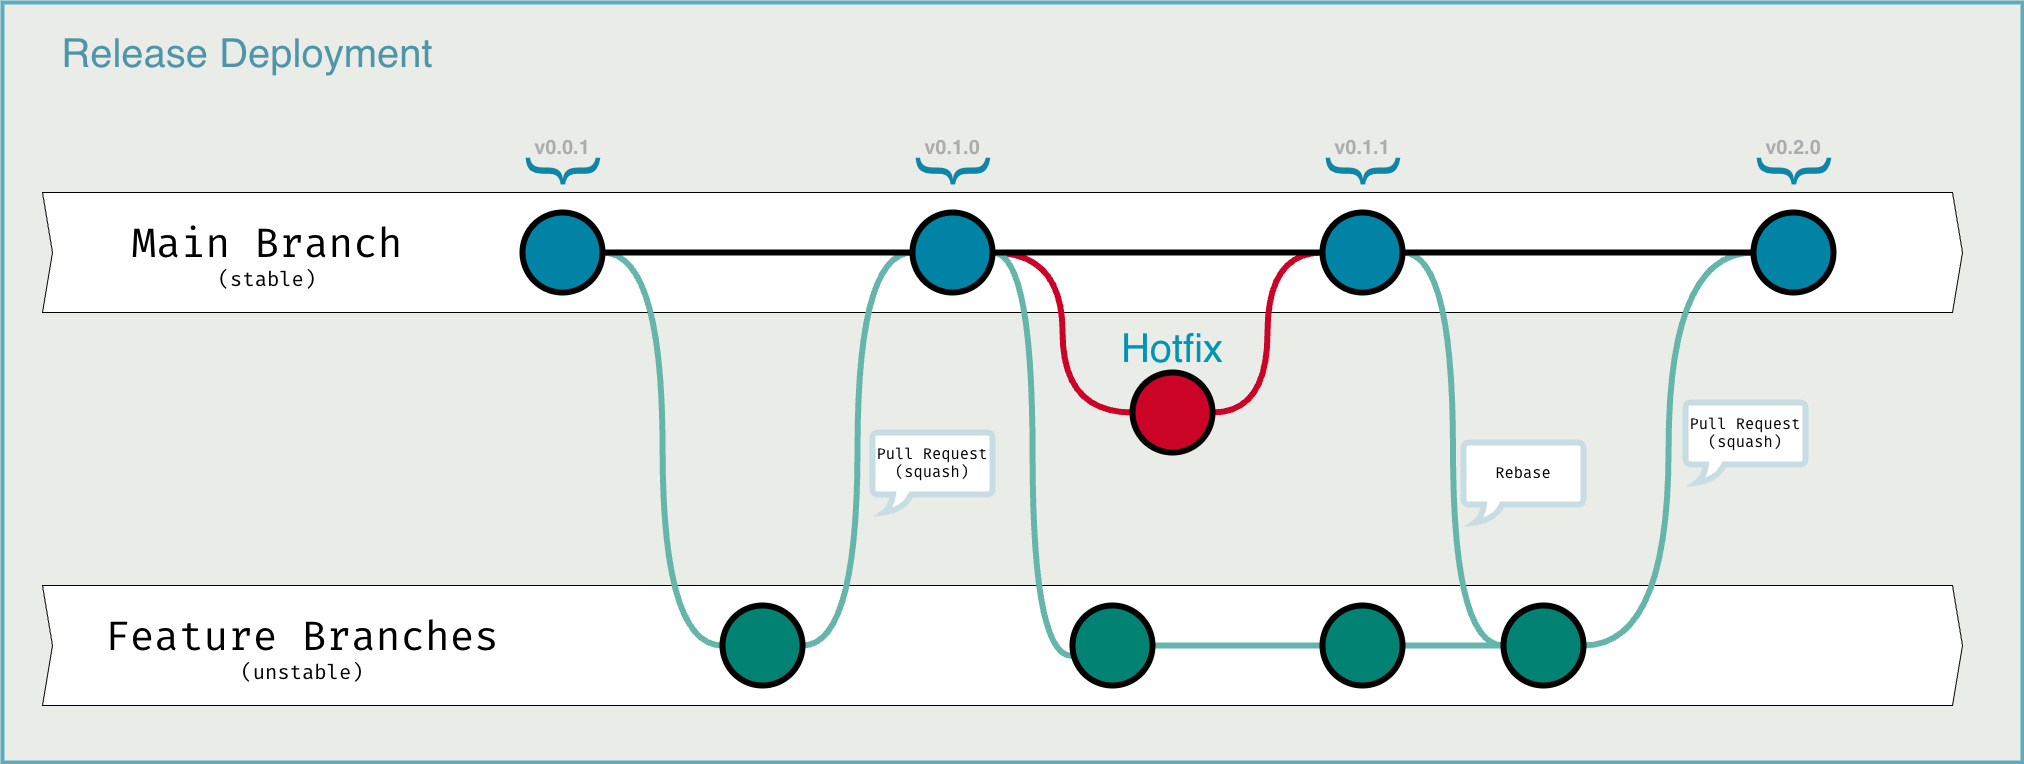

The diagram above was exported from draw.io. Its source (the exported page's mxGraphModel, read from the mxfile embedded in the PNG):
<mxGraphModel dx="2083" dy="1235" grid="1" gridSize="10" guides="1" tooltips="1" connect="1" arrows="1" fold="1" page="1" pageScale="1" pageWidth="1920" pageHeight="1200" background="#eaece8" math="0" shadow="0">
  <root>
    <mxCell id="0" />
    <mxCell id="1" parent="0" />
    <mxCell id="4fW0ESyut06tAmHe2GF--15" value="" style="shape=step;perimeter=stepPerimeter;whiteSpace=wrap;html=1;fixedSize=1;size=10;" vertex="1" parent="1">
      <mxGeometry x="410" y="280" width="1920" height="120" as="geometry" />
    </mxCell>
    <mxCell id="4fW0ESyut06tAmHe2GF--24" style="edgeStyle=orthogonalEdgeStyle;rounded=0;orthogonalLoop=1;jettySize=auto;html=1;exitX=1;exitY=0.5;exitDx=0;exitDy=0;entryX=0;entryY=0.5;entryDx=0;entryDy=0;curved=1;endArrow=none;endFill=0;strokeWidth=6;strokeColor=#CB0326;" edge="1" parent="1" source="4fW0ESyut06tAmHe2GF--20" target="4fW0ESyut06tAmHe2GF--23">
      <mxGeometry relative="1" as="geometry">
        <mxPoint x="1400" y="460" as="sourcePoint" />
      </mxGeometry>
    </mxCell>
    <mxCell id="4fW0ESyut06tAmHe2GF--17" value="{" style="text;strokeColor=none;align=center;fillColor=none;verticalAlign=middle;whiteSpace=wrap;rounded=0;rotation=-90;spacing=0;html=1;fontSize=80;fontColor=#0f86a7;" vertex="1" parent="1">
      <mxGeometry x="902" y="200" width="40" height="115" as="geometry" />
    </mxCell>
    <mxCell id="4fW0ESyut06tAmHe2GF--19" value="&lt;b style=&quot;font-size: 20px;&quot;&gt;&lt;font style=&quot;font-size: 20px;&quot;&gt;v0.0.1&lt;/font&gt;&lt;/b&gt;" style="text;strokeColor=none;align=center;fillColor=none;html=1;verticalAlign=middle;whiteSpace=wrap;rounded=0;fontColor=#abacab;fontSize=20;" vertex="1" parent="1">
      <mxGeometry x="900" y="220" width="60" height="30" as="geometry" />
    </mxCell>
    <mxCell id="4fW0ESyut06tAmHe2GF--21" value="{" style="text;strokeColor=none;align=center;fillColor=none;verticalAlign=middle;whiteSpace=wrap;rounded=0;rotation=-90;spacing=0;html=1;fontSize=80;fontColor=#0f86a7;" vertex="1" parent="1">
      <mxGeometry x="1292" y="200" width="40" height="115" as="geometry" />
    </mxCell>
    <mxCell id="4fW0ESyut06tAmHe2GF--22" value="&lt;b style=&quot;font-size: 20px;&quot;&gt;&lt;font style=&quot;font-size: 20px;&quot;&gt;v0.1.0&lt;br&gt;&lt;/font&gt;&lt;/b&gt;" style="text;strokeColor=none;align=center;fillColor=none;html=1;verticalAlign=middle;whiteSpace=wrap;rounded=0;fontColor=#abacab;fontSize=20;" vertex="1" parent="1">
      <mxGeometry x="1290" y="220" width="60" height="30" as="geometry" />
    </mxCell>
    <mxCell id="4fW0ESyut06tAmHe2GF--25" style="edgeStyle=orthogonalEdgeStyle;rounded=0;orthogonalLoop=1;jettySize=auto;html=1;exitX=1;exitY=0.5;exitDx=0;exitDy=0;entryX=0;entryY=0.5;entryDx=0;entryDy=0;curved=1;endArrow=none;endFill=0;strokeWidth=6;strokeColor=#cb0326;" edge="1" parent="1" source="4fW0ESyut06tAmHe2GF--23" target="4fW0ESyut06tAmHe2GF--35">
      <mxGeometry relative="1" as="geometry">
        <mxPoint x="1710" y="460" as="targetPoint" />
      </mxGeometry>
    </mxCell>
    <mxCell id="4fW0ESyut06tAmHe2GF--23" value="" style="ellipse;whiteSpace=wrap;html=1;aspect=fixed;strokeWidth=6;fillColor=#cb0326;" vertex="1" parent="1">
      <mxGeometry x="1500" y="460" width="80" height="80" as="geometry" />
    </mxCell>
    <mxCell id="4fW0ESyut06tAmHe2GF--29" value="" style="group" vertex="1" connectable="0" parent="1">
      <mxGeometry x="470" y="271" width="330" height="92" as="geometry" />
    </mxCell>
    <mxCell id="4fW0ESyut06tAmHe2GF--18" value="&lt;font style=&quot;&quot; face=&quot;Fira Code&quot;&gt;Main Branch&lt;br&gt;&lt;/font&gt;" style="text;strokeColor=none;align=center;fillColor=none;html=1;verticalAlign=middle;whiteSpace=wrap;rounded=0;fontSize=40;spacing=0;" vertex="1" parent="4fW0ESyut06tAmHe2GF--29">
      <mxGeometry y="20" width="330" height="80" as="geometry" />
    </mxCell>
    <mxCell id="4fW0ESyut06tAmHe2GF--27" value="&lt;font style=&quot;&quot; face=&quot;Fira Code&quot;&gt;&lt;font style=&quot;font-size: 20px;&quot;&gt;(stable)&lt;/font&gt;&lt;br&gt;&lt;/font&gt;" style="text;strokeColor=none;align=center;fillColor=none;html=1;verticalAlign=middle;whiteSpace=wrap;rounded=0;fontSize=40;spacing=0;" vertex="1" parent="4fW0ESyut06tAmHe2GF--29">
      <mxGeometry y="71" width="330" height="35" as="geometry" />
    </mxCell>
    <mxCell id="4fW0ESyut06tAmHe2GF--30" value="" style="shape=step;perimeter=stepPerimeter;whiteSpace=wrap;html=1;fixedSize=1;size=10;" vertex="1" parent="1">
      <mxGeometry x="410" y="673" width="1920" height="120" as="geometry" />
    </mxCell>
    <mxCell id="4fW0ESyut06tAmHe2GF--31" value="" style="group" vertex="1" connectable="0" parent="1">
      <mxGeometry x="470" y="664" width="400" height="92" as="geometry" />
    </mxCell>
    <mxCell id="4fW0ESyut06tAmHe2GF--32" value="&lt;font style=&quot;&quot; face=&quot;Fira Code&quot;&gt;Feature Branches&lt;br&gt;&lt;/font&gt;" style="text;strokeColor=none;align=center;fillColor=none;html=1;verticalAlign=middle;whiteSpace=wrap;rounded=0;fontSize=40;spacing=0;" vertex="1" parent="4fW0ESyut06tAmHe2GF--31">
      <mxGeometry y="20" width="399.99999999999994" height="80" as="geometry" />
    </mxCell>
    <mxCell id="4fW0ESyut06tAmHe2GF--33" value="&lt;font style=&quot;&quot; face=&quot;Fira Code&quot;&gt;&lt;font style=&quot;font-size: 20px;&quot;&gt;(unstable)&lt;/font&gt;&lt;br&gt;&lt;/font&gt;" style="text;strokeColor=none;align=center;fillColor=none;html=1;verticalAlign=middle;whiteSpace=wrap;rounded=0;fontSize=40;spacing=0;" vertex="1" parent="4fW0ESyut06tAmHe2GF--31">
      <mxGeometry y="71" width="399.99999999999994" height="35" as="geometry" />
    </mxCell>
    <mxCell id="4fW0ESyut06tAmHe2GF--36" style="edgeStyle=orthogonalEdgeStyle;rounded=0;orthogonalLoop=1;jettySize=auto;html=1;exitX=1;exitY=0.5;exitDx=0;exitDy=0;entryX=0;entryY=0.5;entryDx=0;entryDy=0;strokeWidth=6;endArrow=none;endFill=0;curved=1;strokeColor=#65B5AA;" edge="1" parent="1" source="4fW0ESyut06tAmHe2GF--1" target="4fW0ESyut06tAmHe2GF--34">
      <mxGeometry relative="1" as="geometry" />
    </mxCell>
    <mxCell id="4fW0ESyut06tAmHe2GF--37" style="edgeStyle=orthogonalEdgeStyle;rounded=0;orthogonalLoop=1;jettySize=auto;html=1;exitX=1;exitY=0.5;exitDx=0;exitDy=0;strokeWidth=6;endArrow=none;endFill=0;curved=1;strokeColor=#65B5AA;entryX=0;entryY=0.5;entryDx=0;entryDy=0;" edge="1" parent="1" source="4fW0ESyut06tAmHe2GF--34" target="4fW0ESyut06tAmHe2GF--20">
      <mxGeometry relative="1" as="geometry">
        <mxPoint x="980" y="350" as="sourcePoint" />
        <mxPoint x="1250" y="470" as="targetPoint" />
      </mxGeometry>
    </mxCell>
    <mxCell id="4fW0ESyut06tAmHe2GF--40" value="Hotfix" style="text;strokeColor=none;align=center;fillColor=none;html=1;verticalAlign=middle;whiteSpace=wrap;rounded=0;fontSize=40;fontColor=#0095b5;" vertex="1" parent="1">
      <mxGeometry x="1510" y="420" width="60" height="30" as="geometry" />
    </mxCell>
    <mxCell id="4fW0ESyut06tAmHe2GF--41" value="{" style="text;strokeColor=none;align=center;fillColor=none;verticalAlign=middle;whiteSpace=wrap;rounded=0;rotation=-90;spacing=0;html=1;fontSize=80;fontColor=#0f86a7;" vertex="1" parent="1">
      <mxGeometry x="1702" y="200" width="40" height="115" as="geometry" />
    </mxCell>
    <mxCell id="4fW0ESyut06tAmHe2GF--42" value="&lt;b style=&quot;font-size: 20px;&quot;&gt;&lt;font style=&quot;font-size: 20px;&quot;&gt;v0.1.1&lt;br&gt;&lt;/font&gt;&lt;/b&gt;" style="text;strokeColor=none;align=center;fillColor=none;html=1;verticalAlign=middle;whiteSpace=wrap;rounded=0;fontColor=#abacab;fontSize=20;" vertex="1" parent="1">
      <mxGeometry x="1700" y="220" width="60" height="30" as="geometry" />
    </mxCell>
    <mxCell id="4fW0ESyut06tAmHe2GF--45" style="edgeStyle=orthogonalEdgeStyle;rounded=0;orthogonalLoop=1;jettySize=auto;html=1;exitX=1;exitY=0.5;exitDx=0;exitDy=0;entryX=-0.006;entryY=0.631;entryDx=0;entryDy=0;strokeWidth=6;endArrow=none;endFill=0;curved=1;strokeColor=#65B5AA;entryPerimeter=0;" edge="1" parent="1" source="4fW0ESyut06tAmHe2GF--20" target="4fW0ESyut06tAmHe2GF--43">
      <mxGeometry relative="1" as="geometry">
        <mxPoint x="1350" y="560" as="sourcePoint" />
        <mxPoint x="1470" y="1039" as="targetPoint" />
      </mxGeometry>
    </mxCell>
    <mxCell id="4fW0ESyut06tAmHe2GF--46" style="edgeStyle=orthogonalEdgeStyle;rounded=0;orthogonalLoop=1;jettySize=auto;html=1;entryX=1;entryY=0.5;entryDx=0;entryDy=0;strokeWidth=6;endArrow=none;endFill=0;curved=1;strokeColor=#65B5AA;" edge="1" parent="1" source="4fW0ESyut06tAmHe2GF--48" target="4fW0ESyut06tAmHe2GF--44">
      <mxGeometry relative="1" as="geometry">
        <mxPoint x="1481" y="350" as="sourcePoint" />
        <mxPoint x="1561" y="839" as="targetPoint" />
      </mxGeometry>
    </mxCell>
    <mxCell id="4fW0ESyut06tAmHe2GF--47" style="edgeStyle=orthogonalEdgeStyle;rounded=0;orthogonalLoop=1;jettySize=auto;html=1;entryX=1;entryY=0.5;entryDx=0;entryDy=0;strokeWidth=6;endArrow=none;endFill=0;curved=1;strokeColor=#65B5AA;exitX=0;exitY=0.5;exitDx=0;exitDy=0;" edge="1" parent="1" source="4fW0ESyut06tAmHe2GF--49" target="4fW0ESyut06tAmHe2GF--43">
      <mxGeometry relative="1" as="geometry">
        <mxPoint x="1560" y="733" as="sourcePoint" />
        <mxPoint x="1650" y="743" as="targetPoint" />
      </mxGeometry>
    </mxCell>
    <mxCell id="4fW0ESyut06tAmHe2GF--43" value="" style="ellipse;whiteSpace=wrap;html=1;aspect=fixed;strokeWidth=6;fillColor=#018272;" vertex="1" parent="1">
      <mxGeometry x="1440" y="693" width="80" height="80" as="geometry" />
    </mxCell>
    <mxCell id="4fW0ESyut06tAmHe2GF--34" value="" style="ellipse;whiteSpace=wrap;html=1;aspect=fixed;strokeWidth=6;fillColor=#018272;" vertex="1" parent="1">
      <mxGeometry x="1090" y="693" width="80" height="80" as="geometry" />
    </mxCell>
    <mxCell id="4fW0ESyut06tAmHe2GF--1" value="" style="ellipse;whiteSpace=wrap;html=1;aspect=fixed;strokeWidth=6;fillColor=#0083a5;" vertex="1" parent="1">
      <mxGeometry x="890" y="300" width="80" height="80" as="geometry" />
    </mxCell>
    <mxCell id="4fW0ESyut06tAmHe2GF--20" value="" style="ellipse;whiteSpace=wrap;html=1;aspect=fixed;strokeWidth=6;fillColor=#0083a5;" vertex="1" parent="1">
      <mxGeometry x="1280" y="300" width="80" height="80" as="geometry" />
    </mxCell>
    <mxCell id="4fW0ESyut06tAmHe2GF--56" style="edgeStyle=orthogonalEdgeStyle;rounded=0;orthogonalLoop=1;jettySize=auto;html=1;exitX=1;exitY=0.5;exitDx=0;exitDy=0;entryX=0;entryY=0.5;entryDx=0;entryDy=0;curved=1;strokeWidth=6;strokeColor=#65b5aa;endArrow=none;endFill=0;" edge="1" parent="1" source="4fW0ESyut06tAmHe2GF--35" target="4fW0ESyut06tAmHe2GF--44">
      <mxGeometry relative="1" as="geometry" />
    </mxCell>
    <mxCell id="4fW0ESyut06tAmHe2GF--35" value="" style="ellipse;whiteSpace=wrap;html=1;aspect=fixed;strokeWidth=6;fillColor=#0083a5;" vertex="1" parent="1">
      <mxGeometry x="1690" y="300" width="80" height="80" as="geometry" />
    </mxCell>
    <mxCell id="4fW0ESyut06tAmHe2GF--26" style="edgeStyle=orthogonalEdgeStyle;rounded=0;orthogonalLoop=1;jettySize=auto;html=1;exitX=1;exitY=0.5;exitDx=0;exitDy=0;endArrow=none;endFill=0;strokeWidth=6;" edge="1" parent="1" source="4fW0ESyut06tAmHe2GF--1" target="4fW0ESyut06tAmHe2GF--20">
      <mxGeometry relative="1" as="geometry" />
    </mxCell>
    <mxCell id="4fW0ESyut06tAmHe2GF--39" style="edgeStyle=orthogonalEdgeStyle;rounded=0;orthogonalLoop=1;jettySize=auto;html=1;exitX=1;exitY=0.5;exitDx=0;exitDy=0;endArrow=none;endFill=0;strokeWidth=6;" edge="1" parent="1" source="4fW0ESyut06tAmHe2GF--20" target="4fW0ESyut06tAmHe2GF--35">
      <mxGeometry relative="1" as="geometry" />
    </mxCell>
    <mxCell id="4fW0ESyut06tAmHe2GF--48" value="" style="ellipse;whiteSpace=wrap;html=1;aspect=fixed;strokeWidth=6;fillColor=#0083a5;" vertex="1" parent="1">
      <mxGeometry x="2121" y="300" width="80" height="80" as="geometry" />
    </mxCell>
    <mxCell id="4fW0ESyut06tAmHe2GF--50" value="" style="edgeStyle=orthogonalEdgeStyle;rounded=0;orthogonalLoop=1;jettySize=auto;html=1;entryX=1;entryY=0.5;entryDx=0;entryDy=0;strokeWidth=6;endArrow=none;endFill=0;curved=1;strokeColor=#65B5AA;exitX=0;exitY=0.5;exitDx=0;exitDy=0;" edge="1" parent="1" source="4fW0ESyut06tAmHe2GF--44" target="4fW0ESyut06tAmHe2GF--49">
      <mxGeometry relative="1" as="geometry">
        <mxPoint x="1760" y="733" as="sourcePoint" />
        <mxPoint x="1520" y="733" as="targetPoint" />
      </mxGeometry>
    </mxCell>
    <mxCell id="4fW0ESyut06tAmHe2GF--49" value="" style="ellipse;whiteSpace=wrap;html=1;aspect=fixed;strokeWidth=6;fillColor=#018272;" vertex="1" parent="1">
      <mxGeometry x="1690" y="693" width="80" height="80" as="geometry" />
    </mxCell>
    <mxCell id="4fW0ESyut06tAmHe2GF--51" style="edgeStyle=orthogonalEdgeStyle;rounded=0;orthogonalLoop=1;jettySize=auto;html=1;exitX=1;exitY=0.5;exitDx=0;exitDy=0;endArrow=none;endFill=0;strokeWidth=6;entryX=0;entryY=0.5;entryDx=0;entryDy=0;" edge="1" parent="1" source="4fW0ESyut06tAmHe2GF--35" target="4fW0ESyut06tAmHe2GF--48">
      <mxGeometry relative="1" as="geometry">
        <mxPoint x="1881" y="340" as="sourcePoint" />
        <mxPoint x="1811" y="350" as="targetPoint" />
      </mxGeometry>
    </mxCell>
    <mxCell id="4fW0ESyut06tAmHe2GF--52" value="{" style="text;strokeColor=none;align=center;fillColor=none;verticalAlign=middle;whiteSpace=wrap;rounded=0;rotation=-90;spacing=0;html=1;fontSize=80;fontColor=#0f86a7;" vertex="1" parent="1">
      <mxGeometry x="2133" y="200" width="40" height="115" as="geometry" />
    </mxCell>
    <mxCell id="4fW0ESyut06tAmHe2GF--53" value="&lt;b style=&quot;font-size: 20px;&quot;&gt;&lt;font style=&quot;font-size: 20px;&quot;&gt;v0.2.0&lt;br&gt;&lt;/font&gt;&lt;/b&gt;" style="text;strokeColor=none;align=center;fillColor=none;html=1;verticalAlign=middle;whiteSpace=wrap;rounded=0;fontColor=#abacab;fontSize=20;" vertex="1" parent="1">
      <mxGeometry x="2131" y="220" width="60" height="30" as="geometry" />
    </mxCell>
    <mxCell id="4fW0ESyut06tAmHe2GF--55" value="Pull Request&lt;br style=&quot;font-size: 15px;&quot;&gt;(squash)" style="whiteSpace=wrap;html=1;shape=mxgraph.basic.roundRectCallout;dx=29.5;dy=18;size=5;boundedLbl=1;fontSize=15;strokeColor=#C8DCE3;strokeWidth=6;fontFamily='Fira Code';" vertex="1" parent="1">
      <mxGeometry x="1240" y="520" width="120" height="80" as="geometry" />
    </mxCell>
    <mxCell id="4fW0ESyut06tAmHe2GF--57" value="Pull Request&lt;br style=&quot;font-size: 15px;&quot;&gt;(squash)" style="whiteSpace=wrap;html=1;shape=mxgraph.basic.roundRectCallout;dx=29.5;dy=18;size=5;boundedLbl=1;fontSize=15;strokeColor=#C8DCE3;strokeWidth=6;fontFamily='Fira Code';" vertex="1" parent="1">
      <mxGeometry x="2053" y="490" width="120" height="80" as="geometry" />
    </mxCell>
    <mxCell id="4fW0ESyut06tAmHe2GF--44" value="" style="ellipse;whiteSpace=wrap;html=1;aspect=fixed;strokeWidth=6;fillColor=#018272;" vertex="1" parent="1">
      <mxGeometry x="1871" y="693" width="80" height="80" as="geometry" />
    </mxCell>
    <mxCell id="4fW0ESyut06tAmHe2GF--59" value="Rebase" style="whiteSpace=wrap;html=1;shape=mxgraph.basic.roundRectCallout;dx=29.5;dy=18;size=5;boundedLbl=1;fontSize=15;strokeColor=#C8DCE3;strokeWidth=6;fontFamily='Fira Code';" vertex="1" parent="1">
      <mxGeometry x="1831" y="530" width="120" height="80" as="geometry" />
    </mxCell>
    <mxCell id="4fW0ESyut06tAmHe2GF--60" value="Release Deployment" style="text;strokeColor=none;align=center;fillColor=none;html=1;verticalAlign=middle;whiteSpace=wrap;rounded=0;fontSize=40;fontColor=#4f95a9;" vertex="1" parent="1">
      <mxGeometry x="410" y="120" width="410" height="40" as="geometry" />
    </mxCell>
    <mxCell id="4fW0ESyut06tAmHe2GF--61" value="" style="whiteSpace=wrap;html=1;fillColor=none;strokeColor=#5EACC0;strokeWidth=4;" vertex="1" parent="1">
      <mxGeometry x="370" y="90" width="2020" height="760" as="geometry" />
    </mxCell>
  </root>
</mxGraphModel>